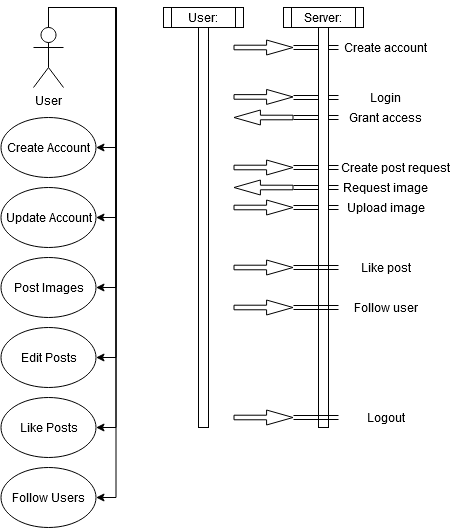

The diagram above was exported from draw.io. Its source (the exported page's mxGraphModel, read from the mxfile embedded in the PNG):
<mxGraphModel dx="650" dy="935" grid="1" gridSize="10" guides="1" tooltips="1" connect="1" arrows="1" fold="1" page="1" pageScale="1" pageWidth="850" pageHeight="1100" math="0" shadow="0">
  <root>
    <mxCell id="0" />
    <mxCell id="1" parent="0" />
    <mxCell id="hfRFohdYxngcztOoLjTW-9" style="edgeStyle=orthogonalEdgeStyle;rounded=0;orthogonalLoop=1;jettySize=auto;html=1;exitX=0.5;exitY=0;exitDx=0;exitDy=0;exitPerimeter=0;entryX=1;entryY=0.5;entryDx=0;entryDy=0;" edge="1" parent="1" source="hfRFohdYxngcztOoLjTW-1" target="hfRFohdYxngcztOoLjTW-7">
      <mxGeometry relative="1" as="geometry" />
    </mxCell>
    <mxCell id="hfRFohdYxngcztOoLjTW-10" style="edgeStyle=orthogonalEdgeStyle;rounded=0;orthogonalLoop=1;jettySize=auto;html=1;exitX=0.5;exitY=0;exitDx=0;exitDy=0;exitPerimeter=0;entryX=1;entryY=0.5;entryDx=0;entryDy=0;" edge="1" parent="1" source="hfRFohdYxngcztOoLjTW-1" target="hfRFohdYxngcztOoLjTW-2">
      <mxGeometry relative="1" as="geometry" />
    </mxCell>
    <mxCell id="hfRFohdYxngcztOoLjTW-11" style="edgeStyle=orthogonalEdgeStyle;rounded=0;orthogonalLoop=1;jettySize=auto;html=1;exitX=0.5;exitY=0;exitDx=0;exitDy=0;exitPerimeter=0;entryX=1;entryY=0.5;entryDx=0;entryDy=0;" edge="1" parent="1" source="hfRFohdYxngcztOoLjTW-1" target="hfRFohdYxngcztOoLjTW-3">
      <mxGeometry relative="1" as="geometry" />
    </mxCell>
    <mxCell id="hfRFohdYxngcztOoLjTW-12" style="edgeStyle=orthogonalEdgeStyle;rounded=0;orthogonalLoop=1;jettySize=auto;html=1;exitX=0.5;exitY=0;exitDx=0;exitDy=0;exitPerimeter=0;entryX=1;entryY=0.5;entryDx=0;entryDy=0;" edge="1" parent="1" source="hfRFohdYxngcztOoLjTW-1" target="hfRFohdYxngcztOoLjTW-4">
      <mxGeometry relative="1" as="geometry" />
    </mxCell>
    <mxCell id="hfRFohdYxngcztOoLjTW-13" style="edgeStyle=orthogonalEdgeStyle;rounded=0;orthogonalLoop=1;jettySize=auto;html=1;exitX=0.5;exitY=0;exitDx=0;exitDy=0;exitPerimeter=0;entryX=1;entryY=0.5;entryDx=0;entryDy=0;" edge="1" parent="1" source="hfRFohdYxngcztOoLjTW-1" target="hfRFohdYxngcztOoLjTW-5">
      <mxGeometry relative="1" as="geometry" />
    </mxCell>
    <mxCell id="hfRFohdYxngcztOoLjTW-14" style="edgeStyle=orthogonalEdgeStyle;rounded=0;orthogonalLoop=1;jettySize=auto;html=1;exitX=0.5;exitY=0;exitDx=0;exitDy=0;exitPerimeter=0;entryX=1;entryY=0.5;entryDx=0;entryDy=0;" edge="1" parent="1" source="hfRFohdYxngcztOoLjTW-1" target="hfRFohdYxngcztOoLjTW-6">
      <mxGeometry relative="1" as="geometry" />
    </mxCell>
    <mxCell id="hfRFohdYxngcztOoLjTW-1" value="User" style="shape=umlActor;verticalLabelPosition=bottom;verticalAlign=top;html=1;outlineConnect=0;" vertex="1" parent="1">
      <mxGeometry x="80" y="40" width="30" height="60" as="geometry" />
    </mxCell>
    <mxCell id="hfRFohdYxngcztOoLjTW-2" value="Create Account" style="ellipse;whiteSpace=wrap;html=1;" vertex="1" parent="1">
      <mxGeometry x="47.5" y="130" width="95" height="60" as="geometry" />
    </mxCell>
    <mxCell id="hfRFohdYxngcztOoLjTW-3" value="Update Account" style="ellipse;whiteSpace=wrap;html=1;" vertex="1" parent="1">
      <mxGeometry x="47.5" y="200" width="95" height="60" as="geometry" />
    </mxCell>
    <mxCell id="hfRFohdYxngcztOoLjTW-4" value="Post Images" style="ellipse;whiteSpace=wrap;html=1;" vertex="1" parent="1">
      <mxGeometry x="47.5" y="270" width="95" height="60" as="geometry" />
    </mxCell>
    <mxCell id="hfRFohdYxngcztOoLjTW-5" value="Edit Posts" style="ellipse;whiteSpace=wrap;html=1;" vertex="1" parent="1">
      <mxGeometry x="47.5" y="340" width="95" height="60" as="geometry" />
    </mxCell>
    <mxCell id="hfRFohdYxngcztOoLjTW-6" value="Like Posts" style="ellipse;whiteSpace=wrap;html=1;" vertex="1" parent="1">
      <mxGeometry x="47.5" y="410" width="95" height="60" as="geometry" />
    </mxCell>
    <mxCell id="hfRFohdYxngcztOoLjTW-7" value="Follow Users" style="ellipse;whiteSpace=wrap;html=1;" vertex="1" parent="1">
      <mxGeometry x="47.5" y="480" width="95" height="60" as="geometry" />
    </mxCell>
    <mxCell id="hfRFohdYxngcztOoLjTW-15" value="User:" style="shape=process;whiteSpace=wrap;html=1;backgroundOutline=1;" vertex="1" parent="1">
      <mxGeometry x="210" y="20" width="80" height="20" as="geometry" />
    </mxCell>
    <mxCell id="hfRFohdYxngcztOoLjTW-16" value="Server:" style="shape=process;whiteSpace=wrap;html=1;backgroundOutline=1;" vertex="1" parent="1">
      <mxGeometry x="330" y="20" width="80" height="20" as="geometry" />
    </mxCell>
    <mxCell id="hfRFohdYxngcztOoLjTW-20" value="" style="shape=flexArrow;endArrow=classic;html=1;endWidth=9.387755102040817;endSize=8.474285714285715;width=4.571428571428571;" edge="1" parent="1">
      <mxGeometry width="50" height="50" relative="1" as="geometry">
        <mxPoint x="280" y="60" as="sourcePoint" />
        <mxPoint x="340" y="60" as="targetPoint" />
      </mxGeometry>
    </mxCell>
    <mxCell id="hfRFohdYxngcztOoLjTW-21" value="" style="shape=flexArrow;endArrow=classic;html=1;endWidth=9.387755102040817;endSize=8.474285714285715;width=4.571428571428571;" edge="1" parent="1">
      <mxGeometry width="50" height="50" relative="1" as="geometry">
        <mxPoint x="280" y="109.43" as="sourcePoint" />
        <mxPoint x="340" y="109.43" as="targetPoint" />
      </mxGeometry>
    </mxCell>
    <mxCell id="hfRFohdYxngcztOoLjTW-23" value="" style="shape=flexArrow;endArrow=classic;html=1;endWidth=9.387755102040817;endSize=8.474285714285715;width=4.571428571428571;" edge="1" parent="1">
      <mxGeometry width="50" height="50" relative="1" as="geometry">
        <mxPoint x="280" y="180" as="sourcePoint" />
        <mxPoint x="340" y="180" as="targetPoint" />
      </mxGeometry>
    </mxCell>
    <mxCell id="hfRFohdYxngcztOoLjTW-24" value="" style="shape=flexArrow;endArrow=classic;html=1;endWidth=9.387755102040817;endSize=8.474285714285715;width=4.571428571428571;" edge="1" parent="1">
      <mxGeometry width="50" height="50" relative="1" as="geometry">
        <mxPoint x="280" y="220" as="sourcePoint" />
        <mxPoint x="340" y="220" as="targetPoint" />
      </mxGeometry>
    </mxCell>
    <mxCell id="hfRFohdYxngcztOoLjTW-48" style="shape=link;rounded=0;orthogonalLoop=1;jettySize=auto;html=1;" edge="1" parent="1" source="hfRFohdYxngcztOoLjTW-26">
      <mxGeometry relative="1" as="geometry">
        <mxPoint x="340" y="60" as="targetPoint" />
      </mxGeometry>
    </mxCell>
    <mxCell id="hfRFohdYxngcztOoLjTW-26" value="Create account" style="text;html=1;strokeColor=none;fillColor=none;align=center;verticalAlign=middle;whiteSpace=wrap;rounded=0;" vertex="1" parent="1">
      <mxGeometry x="385" y="50" width="95" height="20" as="geometry" />
    </mxCell>
    <mxCell id="hfRFohdYxngcztOoLjTW-47" style="edgeStyle=orthogonalEdgeStyle;shape=link;rounded=0;orthogonalLoop=1;jettySize=auto;html=1;" edge="1" parent="1" source="hfRFohdYxngcztOoLjTW-27">
      <mxGeometry relative="1" as="geometry">
        <mxPoint x="340" y="110" as="targetPoint" />
      </mxGeometry>
    </mxCell>
    <mxCell id="hfRFohdYxngcztOoLjTW-27" value="Login" style="text;html=1;strokeColor=none;fillColor=none;align=center;verticalAlign=middle;whiteSpace=wrap;rounded=0;" vertex="1" parent="1">
      <mxGeometry x="385" y="100" width="95" height="20" as="geometry" />
    </mxCell>
    <mxCell id="hfRFohdYxngcztOoLjTW-29" value="" style="shape=flexArrow;endArrow=classic;html=1;endWidth=9.387755102040817;endSize=8.474285714285715;width=4.571428571428571;" edge="1" parent="1">
      <mxGeometry width="50" height="50" relative="1" as="geometry">
        <mxPoint x="340" y="130.00000000000003" as="sourcePoint" />
        <mxPoint x="280" y="130.00000000000003" as="targetPoint" />
      </mxGeometry>
    </mxCell>
    <mxCell id="hfRFohdYxngcztOoLjTW-46" style="edgeStyle=orthogonalEdgeStyle;shape=link;rounded=0;orthogonalLoop=1;jettySize=auto;html=1;" edge="1" parent="1" source="hfRFohdYxngcztOoLjTW-31">
      <mxGeometry relative="1" as="geometry">
        <mxPoint x="340" y="130" as="targetPoint" />
      </mxGeometry>
    </mxCell>
    <mxCell id="hfRFohdYxngcztOoLjTW-31" value="Grant access" style="text;html=1;strokeColor=none;fillColor=none;align=center;verticalAlign=middle;whiteSpace=wrap;rounded=0;" vertex="1" parent="1">
      <mxGeometry x="385" y="120" width="95" height="20" as="geometry" />
    </mxCell>
    <mxCell id="hfRFohdYxngcztOoLjTW-49" style="edgeStyle=orthogonalEdgeStyle;shape=link;rounded=0;orthogonalLoop=1;jettySize=auto;html=1;" edge="1" parent="1" source="hfRFohdYxngcztOoLjTW-33">
      <mxGeometry relative="1" as="geometry">
        <mxPoint x="340" y="180" as="targetPoint" />
      </mxGeometry>
    </mxCell>
    <mxCell id="hfRFohdYxngcztOoLjTW-33" value="Create post request" style="text;html=1;strokeColor=none;fillColor=none;align=center;verticalAlign=middle;whiteSpace=wrap;rounded=0;" vertex="1" parent="1">
      <mxGeometry x="385" y="170" width="115" height="20" as="geometry" />
    </mxCell>
    <mxCell id="hfRFohdYxngcztOoLjTW-34" value="" style="shape=flexArrow;endArrow=classic;html=1;endWidth=9.387755102040817;endSize=8.474285714285715;width=4.571428571428571;" edge="1" parent="1">
      <mxGeometry width="50" height="50" relative="1" as="geometry">
        <mxPoint x="340" y="200" as="sourcePoint" />
        <mxPoint x="280" y="200" as="targetPoint" />
      </mxGeometry>
    </mxCell>
    <mxCell id="hfRFohdYxngcztOoLjTW-50" style="edgeStyle=orthogonalEdgeStyle;shape=link;rounded=0;orthogonalLoop=1;jettySize=auto;html=1;" edge="1" parent="1" source="hfRFohdYxngcztOoLjTW-37">
      <mxGeometry relative="1" as="geometry">
        <mxPoint x="340" y="200" as="targetPoint" />
      </mxGeometry>
    </mxCell>
    <mxCell id="hfRFohdYxngcztOoLjTW-37" value="Request image" style="text;html=1;strokeColor=none;fillColor=none;align=center;verticalAlign=middle;whiteSpace=wrap;rounded=0;" vertex="1" parent="1">
      <mxGeometry x="385" y="190" width="95" height="20" as="geometry" />
    </mxCell>
    <mxCell id="hfRFohdYxngcztOoLjTW-51" style="edgeStyle=orthogonalEdgeStyle;shape=link;rounded=0;orthogonalLoop=1;jettySize=auto;html=1;" edge="1" parent="1" source="hfRFohdYxngcztOoLjTW-38">
      <mxGeometry relative="1" as="geometry">
        <mxPoint x="340" y="220" as="targetPoint" />
      </mxGeometry>
    </mxCell>
    <mxCell id="hfRFohdYxngcztOoLjTW-38" value="Upload image" style="text;html=1;strokeColor=none;fillColor=none;align=center;verticalAlign=middle;whiteSpace=wrap;rounded=0;" vertex="1" parent="1">
      <mxGeometry x="385" y="210" width="95" height="20" as="geometry" />
    </mxCell>
    <mxCell id="hfRFohdYxngcztOoLjTW-40" value="" style="rounded=0;whiteSpace=wrap;html=1;" vertex="1" parent="1">
      <mxGeometry x="245" y="40" width="10" height="400" as="geometry" />
    </mxCell>
    <mxCell id="hfRFohdYxngcztOoLjTW-43" value="" style="rounded=0;whiteSpace=wrap;html=1;" vertex="1" parent="1">
      <mxGeometry x="365" y="40" width="10" height="400" as="geometry" />
    </mxCell>
    <mxCell id="hfRFohdYxngcztOoLjTW-52" value="" style="shape=flexArrow;endArrow=classic;html=1;endWidth=9.387755102040817;endSize=8.474285714285715;width=4.571428571428571;" edge="1" parent="1">
      <mxGeometry width="50" height="50" relative="1" as="geometry">
        <mxPoint x="280" y="280" as="sourcePoint" />
        <mxPoint x="340" y="280" as="targetPoint" />
      </mxGeometry>
    </mxCell>
    <mxCell id="hfRFohdYxngcztOoLjTW-53" value="" style="shape=flexArrow;endArrow=classic;html=1;endWidth=9.387755102040817;endSize=8.474285714285715;width=4.571428571428571;" edge="1" parent="1">
      <mxGeometry width="50" height="50" relative="1" as="geometry">
        <mxPoint x="280" y="320" as="sourcePoint" />
        <mxPoint x="340" y="320" as="targetPoint" />
      </mxGeometry>
    </mxCell>
    <mxCell id="hfRFohdYxngcztOoLjTW-57" style="edgeStyle=orthogonalEdgeStyle;shape=link;rounded=0;orthogonalLoop=1;jettySize=auto;html=1;" edge="1" parent="1" source="hfRFohdYxngcztOoLjTW-54">
      <mxGeometry relative="1" as="geometry">
        <mxPoint x="340" y="280" as="targetPoint" />
      </mxGeometry>
    </mxCell>
    <mxCell id="hfRFohdYxngcztOoLjTW-54" value="Like post" style="text;html=1;strokeColor=none;fillColor=none;align=center;verticalAlign=middle;whiteSpace=wrap;rounded=0;" vertex="1" parent="1">
      <mxGeometry x="385" y="270" width="95" height="20" as="geometry" />
    </mxCell>
    <mxCell id="hfRFohdYxngcztOoLjTW-58" style="edgeStyle=orthogonalEdgeStyle;shape=link;rounded=0;orthogonalLoop=1;jettySize=auto;html=1;" edge="1" parent="1" source="hfRFohdYxngcztOoLjTW-56">
      <mxGeometry relative="1" as="geometry">
        <mxPoint x="340" y="320" as="targetPoint" />
      </mxGeometry>
    </mxCell>
    <mxCell id="hfRFohdYxngcztOoLjTW-56" value="Follow user" style="text;html=1;strokeColor=none;fillColor=none;align=center;verticalAlign=middle;whiteSpace=wrap;rounded=0;" vertex="1" parent="1">
      <mxGeometry x="385" y="310" width="95" height="20" as="geometry" />
    </mxCell>
    <mxCell id="hfRFohdYxngcztOoLjTW-59" value="" style="shape=flexArrow;endArrow=classic;html=1;endWidth=9.387755102040817;endSize=8.474285714285715;width=4.571428571428571;" edge="1" parent="1">
      <mxGeometry width="50" height="50" relative="1" as="geometry">
        <mxPoint x="280" y="430" as="sourcePoint" />
        <mxPoint x="340" y="430" as="targetPoint" />
      </mxGeometry>
    </mxCell>
    <mxCell id="hfRFohdYxngcztOoLjTW-61" style="edgeStyle=none;shape=link;rounded=0;orthogonalLoop=1;jettySize=auto;html=1;" edge="1" parent="1" source="hfRFohdYxngcztOoLjTW-60">
      <mxGeometry relative="1" as="geometry">
        <mxPoint x="340" y="430" as="targetPoint" />
      </mxGeometry>
    </mxCell>
    <mxCell id="hfRFohdYxngcztOoLjTW-60" value="Logout" style="text;html=1;strokeColor=none;fillColor=none;align=center;verticalAlign=middle;whiteSpace=wrap;rounded=0;" vertex="1" parent="1">
      <mxGeometry x="385" y="420" width="95" height="20" as="geometry" />
    </mxCell>
  </root>
</mxGraphModel>